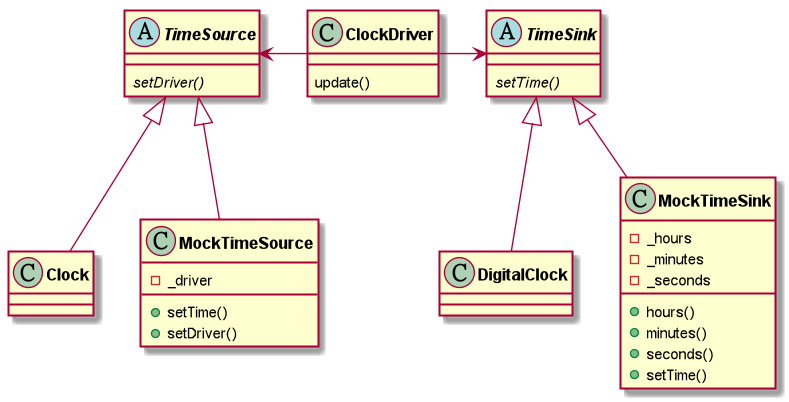

The diagram above was rendered by PlantUML. Its source (embedded in the PNG):
@startuml

skinparam class {
    FontStyle bold
    FontSize 12
}

scale 800*800

abstract class TimeSource{
    {abstract} setDriver()
}

abstract class TimeSink {
    {abstract} setTime()
}

class Clock {
}

class MockTimeSource {
    -_driver
    +setTime()
    +setDriver()
}

class DigitalClock {
}

class MockTimeSink {
    -_hours
    -_minutes
    -_seconds
    +hours()
    +minutes()
    +seconds()
    +setTime()
}

class ClockDriver{
    update()
}

TimeSource <|-down- Clock
TimeSource <|-down- MockTimeSource

TimeSink <|-down- DigitalClock
TimeSink <|-down- MockTimeSink

ClockDriver -left-> TimeSource
ClockDriver -right-> TimeSink

@enduml